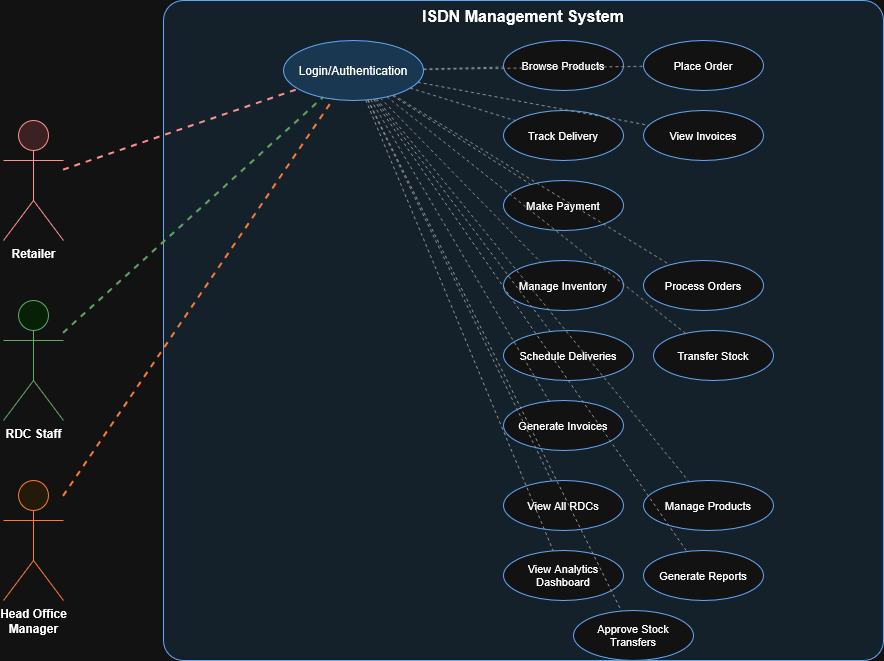

The diagram above was exported from draw.io. Its source (the exported page's mxGraphModel, read from the mxfile embedded in the PNG):
<mxGraphModel dx="1649" dy="856" grid="0" gridSize="10" guides="1" tooltips="1" connect="1" arrows="1" fold="1" page="0" pageScale="1" pageWidth="850" pageHeight="1100" math="0" shadow="0">
  <root>
    <mxCell id="0" />
    <mxCell id="1" parent="0" />
    <mxCell id="9WRq7IGS46-QC712eEf5-1" parent="1" style="rounded=1;whiteSpace=wrap;html=1;fillColor=#E3F2FD;strokeColor=#1565C0;fontSize=16;fontStyle=1;verticalAlign=top;arcSize=3;" value="ISDN Management System" vertex="1">
      <mxGeometry height="660" width="720" x="425" y="310" as="geometry" />
    </mxCell>
    <mxCell id="9WRq7IGS46-QC712eEf5-2" parent="1" style="shape=umlActor;verticalLabelPosition=bottom;verticalAlign=top;html=1;outlineConnect=0;fillColor=#FFE1E1;strokeColor=#C62828;fontSize=12;fontStyle=1;" value="Retailer" vertex="1">
      <mxGeometry height="120" width="60" x="265" y="430" as="geometry" />
    </mxCell>
    <mxCell id="9WRq7IGS46-QC712eEf5-3" parent="1" style="shape=umlActor;verticalLabelPosition=bottom;verticalAlign=top;html=1;outlineConnect=0;fillColor=#E1FFE1;strokeColor=#2E7D32;fontSize=12;fontStyle=1;" value="RDC Staff" vertex="1">
      <mxGeometry height="120" width="60" x="265" y="610" as="geometry" />
    </mxCell>
    <mxCell id="9WRq7IGS46-QC712eEf5-4" parent="1" style="shape=umlActor;verticalLabelPosition=bottom;verticalAlign=top;html=1;outlineConnect=0;fillColor=#FFF3E1;strokeColor=#E65100;fontSize=12;fontStyle=1;" value="Head Office&lt;br&gt;Manager" vertex="1">
      <mxGeometry height="120" width="60" x="265" y="790" as="geometry" />
    </mxCell>
    <mxCell id="9WRq7IGS46-QC712eEf5-5" parent="1" style="ellipse;whiteSpace=wrap;html=1;fillColor=#BBDEFB;strokeColor=#1565C0;fontSize=12;" value="Login/Authentication" vertex="1">
      <mxGeometry height="60" width="140" x="545" y="350" as="geometry" />
    </mxCell>
    <mxCell id="9WRq7IGS46-QC712eEf5-6" parent="1" style="ellipse;whiteSpace=wrap;html=1;fillColor=#FFFFFF;strokeColor=#1565C0;fontSize=11;" value="Browse Products" vertex="1">
      <mxGeometry height="50" width="120" x="765" y="350" as="geometry" />
    </mxCell>
    <mxCell id="9WRq7IGS46-QC712eEf5-7" parent="1" style="ellipse;whiteSpace=wrap;html=1;fillColor=#FFFFFF;strokeColor=#1565C0;fontSize=11;" value="Place Order" vertex="1">
      <mxGeometry height="50" width="120" x="905" y="350" as="geometry" />
    </mxCell>
    <mxCell id="9WRq7IGS46-QC712eEf5-8" parent="1" style="ellipse;whiteSpace=wrap;html=1;fillColor=#FFFFFF;strokeColor=#1565C0;fontSize=11;" value="Track Delivery" vertex="1">
      <mxGeometry height="50" width="120" x="765" y="420" as="geometry" />
    </mxCell>
    <mxCell id="9WRq7IGS46-QC712eEf5-9" parent="1" style="ellipse;whiteSpace=wrap;html=1;fillColor=#FFFFFF;strokeColor=#1565C0;fontSize=11;" value="View Invoices" vertex="1">
      <mxGeometry height="50" width="120" x="905" y="420" as="geometry" />
    </mxCell>
    <mxCell id="9WRq7IGS46-QC712eEf5-10" parent="1" style="ellipse;whiteSpace=wrap;html=1;fillColor=#FFFFFF;strokeColor=#1565C0;fontSize=11;" value="Make Payment" vertex="1">
      <mxGeometry height="50" width="120" x="765" y="490" as="geometry" />
    </mxCell>
    <mxCell id="9WRq7IGS46-QC712eEf5-11" parent="1" style="ellipse;whiteSpace=wrap;html=1;fillColor=#FFFFFF;strokeColor=#1565C0;fontSize=11;" value="Manage Inventory" vertex="1">
      <mxGeometry height="50" width="120" x="765" y="570" as="geometry" />
    </mxCell>
    <mxCell id="9WRq7IGS46-QC712eEf5-12" parent="1" style="ellipse;whiteSpace=wrap;html=1;fillColor=#FFFFFF;strokeColor=#1565C0;fontSize=11;" value="Process Orders" vertex="1">
      <mxGeometry height="50" width="120" x="905" y="570" as="geometry" />
    </mxCell>
    <mxCell id="9WRq7IGS46-QC712eEf5-13" parent="1" style="ellipse;whiteSpace=wrap;html=1;fillColor=#FFFFFF;strokeColor=#1565C0;fontSize=11;" value="Schedule Deliveries" vertex="1">
      <mxGeometry height="50" width="130" x="765" y="640" as="geometry" />
    </mxCell>
    <mxCell id="9WRq7IGS46-QC712eEf5-14" parent="1" style="ellipse;whiteSpace=wrap;html=1;fillColor=#FFFFFF;strokeColor=#1565C0;fontSize=11;" value="Transfer Stock" vertex="1">
      <mxGeometry height="50" width="120" x="915" y="640" as="geometry" />
    </mxCell>
    <mxCell id="9WRq7IGS46-QC712eEf5-15" parent="1" style="ellipse;whiteSpace=wrap;html=1;fillColor=#FFFFFF;strokeColor=#1565C0;fontSize=11;" value="Generate Invoices" vertex="1">
      <mxGeometry height="50" width="120" x="765" y="710" as="geometry" />
    </mxCell>
    <mxCell id="9WRq7IGS46-QC712eEf5-16" parent="1" style="ellipse;whiteSpace=wrap;html=1;fillColor=#FFFFFF;strokeColor=#1565C0;fontSize=11;" value="View All RDCs" vertex="1">
      <mxGeometry height="50" width="120" x="765" y="790" as="geometry" />
    </mxCell>
    <mxCell id="9WRq7IGS46-QC712eEf5-17" parent="1" style="ellipse;whiteSpace=wrap;html=1;fillColor=#FFFFFF;strokeColor=#1565C0;fontSize=11;" value="Manage Products" vertex="1">
      <mxGeometry height="50" width="130" x="905" y="790" as="geometry" />
    </mxCell>
    <mxCell id="9WRq7IGS46-QC712eEf5-18" parent="1" style="ellipse;whiteSpace=wrap;html=1;fillColor=#FFFFFF;strokeColor=#1565C0;fontSize=11;" value="View Analytics&lt;br&gt;Dashboard" vertex="1">
      <mxGeometry height="50" width="120" x="765" y="860" as="geometry" />
    </mxCell>
    <mxCell id="9WRq7IGS46-QC712eEf5-19" parent="1" style="ellipse;whiteSpace=wrap;html=1;fillColor=#FFFFFF;strokeColor=#1565C0;fontSize=11;" value="Generate Reports" vertex="1">
      <mxGeometry height="50" width="120" x="905" y="860" as="geometry" />
    </mxCell>
    <mxCell id="9WRq7IGS46-QC712eEf5-20" parent="1" style="ellipse;whiteSpace=wrap;html=1;fillColor=#FFFFFF;strokeColor=#1565C0;fontSize=11;" value="Approve Stock&lt;br&gt;Transfers" vertex="1">
      <mxGeometry height="50" width="120" x="835" y="920" as="geometry" />
    </mxCell>
    <mxCell id="9WRq7IGS46-QC712eEf5-21" edge="1" parent="1" source="9WRq7IGS46-QC712eEf5-2" style="endArrow=none;html=1;rounded=0;strokeColor=#C62828;strokeWidth=2;dashed=1;" target="9WRq7IGS46-QC712eEf5-5" value="">
      <mxGeometry height="50" relative="1" width="50" as="geometry">
        <mxPoint x="645" y="630" as="sourcePoint" />
        <mxPoint x="695" y="580" as="targetPoint" />
      </mxGeometry>
    </mxCell>
    <mxCell id="9WRq7IGS46-QC712eEf5-22" edge="1" parent="1" source="9WRq7IGS46-QC712eEf5-5" style="endArrow=none;html=1;rounded=0;strokeColor=#666666;strokeWidth=1;dashed=1;" target="9WRq7IGS46-QC712eEf5-6" value="">
      <mxGeometry height="50" relative="1" width="50" as="geometry">
        <mxPoint x="645" y="630" as="sourcePoint" />
        <mxPoint x="695" y="580" as="targetPoint" />
      </mxGeometry>
    </mxCell>
    <mxCell id="9WRq7IGS46-QC712eEf5-23" edge="1" parent="1" source="9WRq7IGS46-QC712eEf5-5" style="endArrow=none;html=1;rounded=0;strokeColor=#666666;strokeWidth=1;dashed=1;" target="9WRq7IGS46-QC712eEf5-7" value="">
      <mxGeometry height="50" relative="1" width="50" as="geometry">
        <mxPoint x="645" y="630" as="sourcePoint" />
        <mxPoint x="695" y="580" as="targetPoint" />
      </mxGeometry>
    </mxCell>
    <mxCell id="9WRq7IGS46-QC712eEf5-24" edge="1" parent="1" source="9WRq7IGS46-QC712eEf5-5" style="endArrow=none;html=1;rounded=0;strokeColor=#666666;strokeWidth=1;dashed=1;" target="9WRq7IGS46-QC712eEf5-8" value="">
      <mxGeometry height="50" relative="1" width="50" as="geometry">
        <mxPoint x="645" y="630" as="sourcePoint" />
        <mxPoint x="695" y="580" as="targetPoint" />
      </mxGeometry>
    </mxCell>
    <mxCell id="9WRq7IGS46-QC712eEf5-25" edge="1" parent="1" source="9WRq7IGS46-QC712eEf5-5" style="endArrow=none;html=1;rounded=0;strokeColor=#666666;strokeWidth=1;dashed=1;" target="9WRq7IGS46-QC712eEf5-9" value="">
      <mxGeometry height="50" relative="1" width="50" as="geometry">
        <mxPoint x="645" y="630" as="sourcePoint" />
        <mxPoint x="695" y="580" as="targetPoint" />
      </mxGeometry>
    </mxCell>
    <mxCell id="9WRq7IGS46-QC712eEf5-26" edge="1" parent="1" source="9WRq7IGS46-QC712eEf5-5" style="endArrow=none;html=1;rounded=0;strokeColor=#666666;strokeWidth=1;dashed=1;" target="9WRq7IGS46-QC712eEf5-10" value="">
      <mxGeometry height="50" relative="1" width="50" as="geometry">
        <mxPoint x="645" y="630" as="sourcePoint" />
        <mxPoint x="695" y="580" as="targetPoint" />
      </mxGeometry>
    </mxCell>
    <mxCell id="9WRq7IGS46-QC712eEf5-27" edge="1" parent="1" source="9WRq7IGS46-QC712eEf5-3" style="endArrow=none;html=1;rounded=0;strokeColor=#2E7D32;strokeWidth=2;dashed=1;" target="9WRq7IGS46-QC712eEf5-5" value="">
      <mxGeometry height="50" relative="1" width="50" as="geometry">
        <mxPoint x="645" y="630" as="sourcePoint" />
        <mxPoint x="695" y="580" as="targetPoint" />
      </mxGeometry>
    </mxCell>
    <mxCell id="9WRq7IGS46-QC712eEf5-28" edge="1" parent="1" source="9WRq7IGS46-QC712eEf5-5" style="endArrow=none;html=1;rounded=0;strokeColor=#666666;strokeWidth=1;dashed=1;" target="9WRq7IGS46-QC712eEf5-11" value="">
      <mxGeometry height="50" relative="1" width="50" as="geometry">
        <mxPoint x="645" y="630" as="sourcePoint" />
        <mxPoint x="695" y="580" as="targetPoint" />
      </mxGeometry>
    </mxCell>
    <mxCell id="9WRq7IGS46-QC712eEf5-29" edge="1" parent="1" source="9WRq7IGS46-QC712eEf5-5" style="endArrow=none;html=1;rounded=0;strokeColor=#666666;strokeWidth=1;dashed=1;" target="9WRq7IGS46-QC712eEf5-12" value="">
      <mxGeometry height="50" relative="1" width="50" as="geometry">
        <mxPoint x="645" y="630" as="sourcePoint" />
        <mxPoint x="695" y="580" as="targetPoint" />
      </mxGeometry>
    </mxCell>
    <mxCell id="9WRq7IGS46-QC712eEf5-30" edge="1" parent="1" source="9WRq7IGS46-QC712eEf5-5" style="endArrow=none;html=1;rounded=0;strokeColor=#666666;strokeWidth=1;dashed=1;" target="9WRq7IGS46-QC712eEf5-13" value="">
      <mxGeometry height="50" relative="1" width="50" as="geometry">
        <mxPoint x="645" y="630" as="sourcePoint" />
        <mxPoint x="695" y="580" as="targetPoint" />
      </mxGeometry>
    </mxCell>
    <mxCell id="9WRq7IGS46-QC712eEf5-31" edge="1" parent="1" source="9WRq7IGS46-QC712eEf5-5" style="endArrow=none;html=1;rounded=0;strokeColor=#666666;strokeWidth=1;dashed=1;" target="9WRq7IGS46-QC712eEf5-14" value="">
      <mxGeometry height="50" relative="1" width="50" as="geometry">
        <mxPoint x="645" y="630" as="sourcePoint" />
        <mxPoint x="695" y="580" as="targetPoint" />
      </mxGeometry>
    </mxCell>
    <mxCell id="9WRq7IGS46-QC712eEf5-32" edge="1" parent="1" source="9WRq7IGS46-QC712eEf5-5" style="endArrow=none;html=1;rounded=0;strokeColor=#666666;strokeWidth=1;dashed=1;" target="9WRq7IGS46-QC712eEf5-15" value="">
      <mxGeometry height="50" relative="1" width="50" as="geometry">
        <mxPoint x="645" y="630" as="sourcePoint" />
        <mxPoint x="695" y="580" as="targetPoint" />
      </mxGeometry>
    </mxCell>
    <mxCell id="9WRq7IGS46-QC712eEf5-33" edge="1" parent="1" source="9WRq7IGS46-QC712eEf5-4" style="endArrow=none;html=1;rounded=0;strokeColor=#E65100;strokeWidth=2;dashed=1;" target="9WRq7IGS46-QC712eEf5-5" value="">
      <mxGeometry height="50" relative="1" width="50" as="geometry">
        <mxPoint x="645" y="630" as="sourcePoint" />
        <mxPoint x="695" y="580" as="targetPoint" />
      </mxGeometry>
    </mxCell>
    <mxCell id="9WRq7IGS46-QC712eEf5-34" edge="1" parent="1" source="9WRq7IGS46-QC712eEf5-5" style="endArrow=none;html=1;rounded=0;strokeColor=#666666;strokeWidth=1;dashed=1;" target="9WRq7IGS46-QC712eEf5-16" value="">
      <mxGeometry height="50" relative="1" width="50" as="geometry">
        <mxPoint x="645" y="630" as="sourcePoint" />
        <mxPoint x="695" y="580" as="targetPoint" />
      </mxGeometry>
    </mxCell>
    <mxCell id="9WRq7IGS46-QC712eEf5-35" edge="1" parent="1" source="9WRq7IGS46-QC712eEf5-5" style="endArrow=none;html=1;rounded=0;strokeColor=#666666;strokeWidth=1;dashed=1;" target="9WRq7IGS46-QC712eEf5-17" value="">
      <mxGeometry height="50" relative="1" width="50" as="geometry">
        <mxPoint x="645" y="630" as="sourcePoint" />
        <mxPoint x="695" y="580" as="targetPoint" />
      </mxGeometry>
    </mxCell>
    <mxCell id="9WRq7IGS46-QC712eEf5-36" edge="1" parent="1" source="9WRq7IGS46-QC712eEf5-5" style="endArrow=none;html=1;rounded=0;strokeColor=#666666;strokeWidth=1;dashed=1;" target="9WRq7IGS46-QC712eEf5-18" value="">
      <mxGeometry height="50" relative="1" width="50" as="geometry">
        <mxPoint x="645" y="630" as="sourcePoint" />
        <mxPoint x="695" y="580" as="targetPoint" />
      </mxGeometry>
    </mxCell>
    <mxCell id="9WRq7IGS46-QC712eEf5-37" edge="1" parent="1" source="9WRq7IGS46-QC712eEf5-5" style="endArrow=none;html=1;rounded=0;strokeColor=#666666;strokeWidth=1;dashed=1;" target="9WRq7IGS46-QC712eEf5-19" value="">
      <mxGeometry height="50" relative="1" width="50" as="geometry">
        <mxPoint x="645" y="630" as="sourcePoint" />
        <mxPoint x="695" y="580" as="targetPoint" />
      </mxGeometry>
    </mxCell>
    <mxCell id="9WRq7IGS46-QC712eEf5-38" edge="1" parent="1" source="9WRq7IGS46-QC712eEf5-5" style="endArrow=none;html=1;rounded=0;strokeColor=#666666;strokeWidth=1;dashed=1;" target="9WRq7IGS46-QC712eEf5-20" value="">
      <mxGeometry height="50" relative="1" width="50" as="geometry">
        <mxPoint x="645" y="630" as="sourcePoint" />
        <mxPoint x="695" y="580" as="targetPoint" />
      </mxGeometry>
    </mxCell>
  </root>
</mxGraphModel>